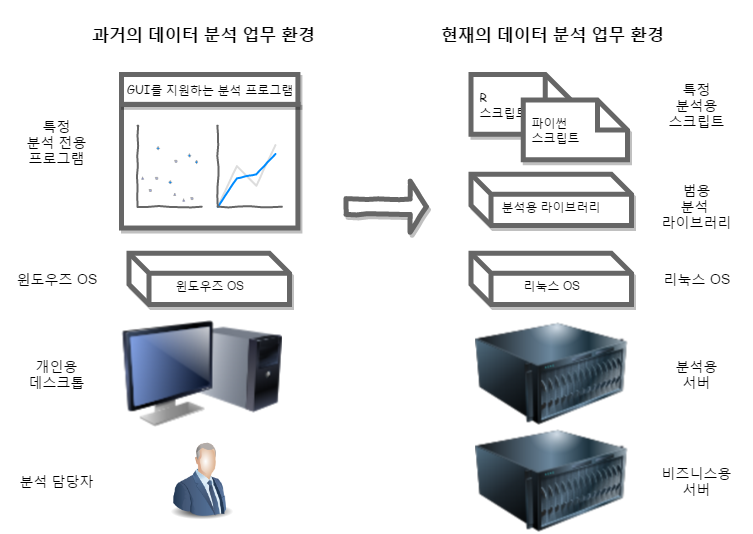

The diagram above was exported from draw.io. Its source (the exported page's mxGraphModel, read from the mxfile embedded in the PNG):
<mxGraphModel dx="1446" dy="796" grid="1" gridSize="10" guides="1" tooltips="1" connect="1" arrows="1" fold="1" page="1" pageScale="1" pageWidth="800" pageHeight="600" background="none" math="0" shadow="0">
  <root>
    <mxCell id="0" />
    <mxCell id="1" parent="0" />
    <mxCell id="55c31ac12c4b6260-30" value="" style="whiteSpace=wrap;html=1;shadow=1;comic=0;strokeColor=#666666;strokeWidth=5;" vertex="1" parent="1">
      <mxGeometry x="152" y="116.85294117647058" width="176.41509433962264" height="123.67647058823529" as="geometry" />
    </mxCell>
    <mxCell id="55c31ac12c4b6260-1" value="" style="image;html=1;labelBackgroundColor=#ffffff;image=img/lib/clip_art/computers/Monitor_Tower_128x128.png" vertex="1" parent="1">
      <mxGeometry x="152" y="322.02941176470597" width="160.37735849056605" height="127.94117647058823" as="geometry" />
    </mxCell>
    <mxCell id="55c31ac12c4b6260-2" value="" style="image;html=1;labelBackgroundColor=#ffffff;image=img/lib/clip_art/computers/Server_128x128.png" vertex="1" parent="1">
      <mxGeometry x="505.6320754716983" y="334.8235294117646" width="152.35849056603774" height="102.35294117647058" as="geometry" />
    </mxCell>
    <mxCell id="55c31ac12c4b6260-4" value="" style="verticalLabelPosition=bottom;shadow=0;dashed=0;align=center;html=1;verticalAlign=top;strokeWidth=1;shape=mxgraph.mockup.graphics.plotChart;fillColor=#ffffff;strokeColor=none;strokeColor2=#aaaaaa;strokeColor3=#666666;fillColor2=#99aaff,#0022ff,#008cff;comic=1;" vertex="1" parent="1">
      <mxGeometry x="168.03773584905662" y="138.1764705882353" width="64.15094339622642" height="81.02941176470588" as="geometry" />
    </mxCell>
    <mxCell id="55c31ac12c4b6260-5" value="" style="verticalLabelPosition=bottom;shadow=0;dashed=0;align=center;html=1;verticalAlign=top;strokeWidth=1;shape=mxgraph.mockup.graphics.lineChart;fillColor=#ffffff;strokeColor=none;strokeColor2=#666666;strokeColor3=#008cff;strokeColor4=#dddddd;comic=1;" vertex="1" parent="1">
      <mxGeometry x="248.22641509433964" y="138.1764705882353" width="64.15094339622642" height="81.02941176470588" as="geometry" />
    </mxCell>
    <mxCell id="55c31ac12c4b6260-18" value="&lt;div&gt;&lt;br&gt;&lt;/div&gt;&lt;div&gt;분석용 라이브러리&lt;/div&gt;" style="shape=cube;whiteSpace=wrap;html=1;strokeColor=#666666;shadow=1;strokeWidth=5;comic=0;" vertex="1" parent="1">
      <mxGeometry x="501.62264150943406" y="186.79411764705884" width="160.37735849056605" height="51.17647058823529" as="geometry" />
    </mxCell>
    <mxCell id="55c31ac12c4b6260-19" value="&lt;div style=&quot;text-align: left&quot;&gt;&lt;span style=&quot;font-family: &amp;#34;comic sans ms&amp;#34;&quot;&gt;&amp;nbsp;R&lt;/span&gt;&lt;/div&gt;&lt;div style=&quot;text-align: left&quot;&gt;&lt;font face=&quot;Comic Sans MS&quot;&gt;&amp;nbsp;스크립트&lt;/font&gt;&lt;/div&gt;" style="shape=note;whiteSpace=wrap;html=1;strokeColor=#666666;shadow=1;strokeWidth=5;comic=0;align=left;" vertex="1" parent="1">
      <mxGeometry x="501.622641509434" y="87" width="104.24528301886794" height="59.705882352941174" as="geometry" />
    </mxCell>
    <mxCell id="55c31ac12c4b6260-22" value="&lt;div style=&quot;text-align: left&quot;&gt;&lt;span style=&quot;font-family: &amp;#34;comic sans ms&amp;#34;&quot;&gt;&amp;nbsp;파이썬 &amp;nbsp; &amp;nbsp; &amp;nbsp;&lt;/span&gt;&lt;/div&gt;&lt;div style=&quot;text-align: left&quot;&gt;&lt;font face=&quot;Comic Sans MS&quot;&gt;&amp;nbsp;스크립트 &amp;nbsp;&amp;nbsp;&lt;/font&gt;&lt;/div&gt;" style="shape=note;whiteSpace=wrap;html=1;strokeColor=#666666;shadow=1;strokeWidth=5;comic=0;align=left;" vertex="1" parent="1">
      <mxGeometry x="553.7452830188679" y="112.58823529411765" width="104.24528301886794" height="59.705882352941174" as="geometry" />
    </mxCell>
    <mxCell id="55c31ac12c4b6260-28" value="" style="shape=singleArrow;whiteSpace=wrap;html=1;shadow=1;comic=1;strokeColor=#666666;strokeWidth=5;" vertex="1" parent="1">
      <mxGeometry x="376.52830188679246" y="193.61764705882354" width="80.18867924528303" height="51.17647058823529" as="geometry" />
    </mxCell>
    <mxCell id="55c31ac12c4b6260-32" value="&lt;font face=&quot;Comic Sans MS&quot;&gt;GUI를 지원하는 분석 프로그램&lt;/font&gt;" style="whiteSpace=wrap;html=1;shadow=1;comic=0;strokeColor=#666666;strokeWidth=5;" vertex="1" parent="1">
      <mxGeometry x="152" y="87" width="176.41509433962264" height="29.852941176470587" as="geometry" />
    </mxCell>
    <mxCell id="76104414de52ee6f-2" value="&lt;div&gt;&lt;br&gt;&lt;/div&gt;&lt;div&gt;윈도우즈 OS&lt;/div&gt;" style="shape=cube;whiteSpace=wrap;html=1;strokeColor=#666666;shadow=1;strokeWidth=5;comic=0;" vertex="1" parent="1">
      <mxGeometry x="159.622641509434" y="265.7941176470588" width="160.37735849056605" height="51.17647058823529" as="geometry" />
    </mxCell>
    <mxCell id="76104414de52ee6f-3" value="&lt;div&gt;&lt;br&gt;&lt;/div&gt;&lt;div&gt;리눅스 OS&lt;/div&gt;" style="shape=cube;whiteSpace=wrap;html=1;strokeColor=#666666;shadow=1;strokeWidth=5;comic=0;" vertex="1" parent="1">
      <mxGeometry x="501.62264150943406" y="265.7941176470588" width="160.37735849056605" height="51.17647058823529" as="geometry" />
    </mxCell>
    <mxCell id="76104414de52ee6f-4" value="개인용&lt;div&gt;데스크톱&lt;/div&gt;" style="text;html=1;strokeColor=none;fillColor=none;align=center;verticalAlign=middle;whiteSpace=wrap;rounded=1;shadow=0;dashed=1;dashPattern=1 1;comic=0;fontSize=14;" vertex="1" parent="1">
      <mxGeometry x="42" y="366" width="90" height="40" as="geometry" />
    </mxCell>
    <mxCell id="76104414de52ee6f-5" value="윈도우즈 OS" style="text;html=1;strokeColor=none;fillColor=none;align=center;verticalAlign=middle;whiteSpace=wrap;rounded=1;shadow=0;dashed=1;dashPattern=1 1;comic=0;fontSize=14;" vertex="1" parent="1">
      <mxGeometry x="42" y="271.38235294117635" width="90" height="40" as="geometry" />
    </mxCell>
    <mxCell id="76104414de52ee6f-6" value="특정&lt;div&gt;분석&amp;nbsp;&lt;span&gt;전용&lt;/span&gt;&lt;/div&gt;&lt;div&gt;&lt;span&gt;프로그램&lt;/span&gt;&lt;/div&gt;" style="text;html=1;strokeColor=none;fillColor=none;align=center;verticalAlign=middle;whiteSpace=wrap;rounded=1;shadow=0;dashed=1;dashPattern=1 1;comic=0;fontSize=14;" vertex="1" parent="1">
      <mxGeometry x="32" y="121" width="110" height="66" as="geometry" />
    </mxCell>
    <mxCell id="76104414de52ee6f-9" value="" style="image;html=1;labelBackgroundColor=#ffffff;image=img/lib/clip_art/computers/Server_128x128.png" vertex="1" parent="1">
      <mxGeometry x="505.6320754716983" y="441.8235294117646" width="152.35849056603774" height="102.35294117647058" as="geometry" />
    </mxCell>
    <mxCell id="76104414de52ee6f-10" value="분석용&lt;div&gt;서버&lt;/div&gt;" style="text;html=1;strokeColor=none;fillColor=none;align=center;verticalAlign=middle;whiteSpace=wrap;rounded=1;shadow=0;dashed=1;dashPattern=1 1;comic=0;fontSize=14;" vertex="1" parent="1">
      <mxGeometry x="682" y="366" width="90" height="40" as="geometry" />
    </mxCell>
    <mxCell id="76104414de52ee6f-11" value="비즈니스용&lt;div&gt;서버&lt;/div&gt;" style="text;html=1;strokeColor=none;fillColor=none;align=center;verticalAlign=middle;whiteSpace=wrap;rounded=1;shadow=0;dashed=1;dashPattern=1 1;comic=0;fontSize=14;" vertex="1" parent="1">
      <mxGeometry x="682" y="473" width="90" height="40" as="geometry" />
    </mxCell>
    <mxCell id="76104414de52ee6f-12" value="리눅스 OS" style="text;html=1;strokeColor=none;fillColor=none;align=center;verticalAlign=middle;whiteSpace=wrap;rounded=1;shadow=0;dashed=1;dashPattern=1 1;comic=0;fontSize=14;" vertex="1" parent="1">
      <mxGeometry x="682" y="271.38235294117635" width="90" height="40" as="geometry" />
    </mxCell>
    <mxCell id="76104414de52ee6f-13" value="범용&lt;div&gt;분석&amp;nbsp;&lt;/div&gt;&lt;div&gt;라이브러리&lt;/div&gt;" style="text;html=1;strokeColor=none;fillColor=none;align=center;verticalAlign=middle;whiteSpace=wrap;rounded=1;shadow=0;dashed=1;dashPattern=1 1;comic=0;fontSize=14;" vertex="1" parent="1">
      <mxGeometry x="682" y="198" width="90" height="40" as="geometry" />
    </mxCell>
    <mxCell id="76104414de52ee6f-14" value="특정&lt;div&gt;분석&lt;span&gt;용&lt;/span&gt;&lt;/div&gt;&lt;div&gt;&lt;span&gt;스크립트&lt;/span&gt;&lt;/div&gt;" style="text;html=1;strokeColor=none;fillColor=none;align=center;verticalAlign=middle;whiteSpace=wrap;rounded=1;shadow=0;dashed=1;dashPattern=1 1;comic=0;fontSize=14;" vertex="1" parent="1">
      <mxGeometry x="672" y="84" width="110" height="66" as="geometry" />
    </mxCell>
    <mxCell id="76104414de52ee6f-15" value="분석 담당자" style="text;html=1;strokeColor=none;fillColor=none;align=center;verticalAlign=middle;whiteSpace=wrap;rounded=1;shadow=0;dashed=1;dashPattern=1 1;comic=0;fontSize=14;" vertex="1" parent="1">
      <mxGeometry x="42" y="473" width="90" height="40" as="geometry" />
    </mxCell>
    <mxCell id="76104414de52ee6f-16" value="" style="image;html=1;labelBackgroundColor=#ffffff;image=img/lib/clip_art/people/Suit_Man_Blue_128x128.png;rounded=1;shadow=0;comic=0;strokeColor=#000000;strokeWidth=3;fillColor=#ffffff;gradientColor=#27AE60;fontSize=14;align=left;" vertex="1" parent="1">
      <mxGeometry x="192" y="453" width="80" height="80" as="geometry" />
    </mxCell>
    <mxCell id="76104414de52ee6f-17" value="과거의 데이터 분석 업무 환경" style="text;html=1;strokeColor=none;fillColor=none;align=center;verticalAlign=middle;whiteSpace=wrap;rounded=1;shadow=0;dashed=1;dashPattern=1 1;comic=0;fontSize=17;fontStyle=1" vertex="1" parent="1">
      <mxGeometry x="116" y="14" width="237" height="66" as="geometry" />
    </mxCell>
    <mxCell id="76104414de52ee6f-18" value="현재의 데이터 분석 업무 환경" style="text;html=1;strokeColor=none;fillColor=none;align=center;verticalAlign=middle;whiteSpace=wrap;rounded=1;shadow=0;dashed=1;dashPattern=1 1;comic=0;fontSize=17;fontStyle=1" vertex="1" parent="1">
      <mxGeometry x="465" y="14" width="237" height="66" as="geometry" />
    </mxCell>
  </root>
</mxGraphModel>